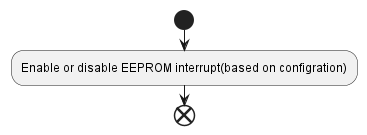

The diagram above was rendered by PlantUML. Its source (embedded in the PNG):
@startuml inline_umlgraph_14.png
start
:Enable or disable EEPROM interrupt(based on configration);
end
@enduml